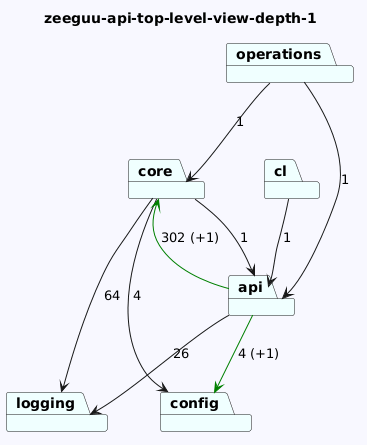

The diagram above was rendered by PlantUML. Its source (embedded in the PNG):
@startuml
skinparam backgroundColor GhostWhite
title zeeguu-api-top-level-view-depth-1
package "core" #Azure
package "api" #Azure
package "logging" #Azure
package "cl" #Azure
package "operations" #Azure
package "config" #Azure
"core"-->"logging"  : 64
"core"-->"config"  : 4
"core"-->"api"  : 1
"api"-->"logging"  : 26
"api"-->"config" #Green : 4 (+1)
"api"-->"core" #Green : 302 (+1)

"cl"-->"api"  : 1
"operations"-->"api"  : 1
"operations"-->"core"  : 1
@enduml